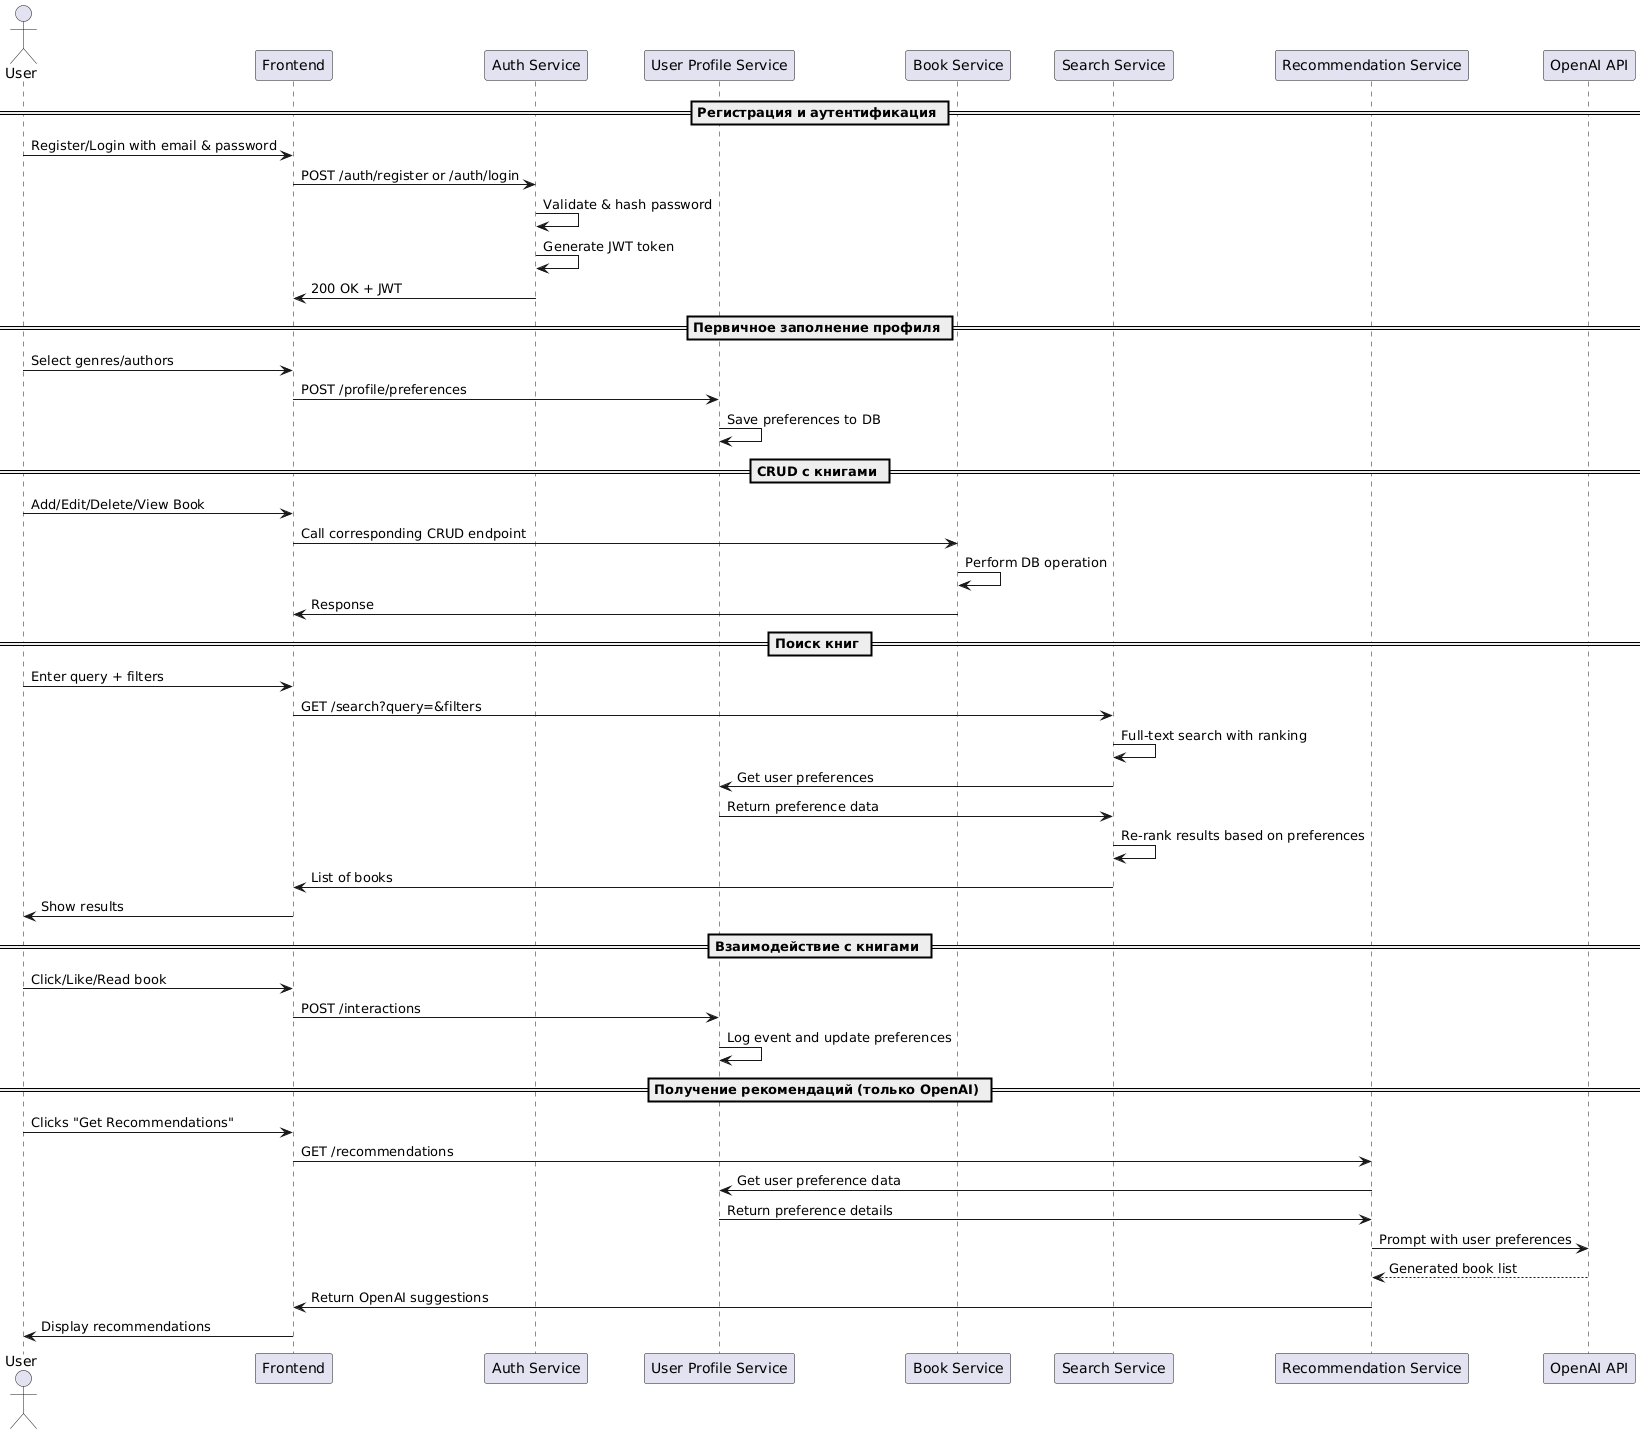

The diagram above was rendered by PlantUML. Its source (embedded in the PNG):
@startuml
actor User
participant "Frontend" as FE
participant "Auth Service" as Auth
participant "User Profile Service" as Profile
participant "Book Service" as Books
participant "Search Service" as Search
participant "Recommendation Service" as Recommender
participant "OpenAI API" as OpenAI

== Регистрация и аутентификация ==
User -> FE : Register/Login with email & password
FE -> Auth : POST /auth/register or /auth/login
Auth -> Auth : Validate & hash password
Auth -> Auth : Generate JWT token
Auth -> FE : 200 OK + JWT

== Первичное заполнение профиля ==
User -> FE : Select genres/authors
FE -> Profile : POST /profile/preferences
Profile -> Profile : Save preferences to DB

== CRUD с книгами ==
User -> FE : Add/Edit/Delete/View Book
FE -> Books : Call corresponding CRUD endpoint
Books -> Books : Perform DB operation
Books -> FE : Response

== Поиск книг ==
User -> FE : Enter query + filters
FE -> Search : GET /search?query=&filters
Search -> Search : Full-text search with ranking
Search -> Profile : Get user preferences
Profile -> Search : Return preference data
Search -> Search : Re-rank results based on preferences
Search -> FE : List of books
FE -> User : Show results

== Взаимодействие с книгами ==
User -> FE : Click/Like/Read book
FE -> Profile : POST /interactions
Profile -> Profile : Log event and update preferences

== Получение рекомендаций (только OpenAI) ==
User -> FE : Clicks "Get Recommendations"
FE -> Recommender : GET /recommendations
Recommender -> Profile : Get user preference data
Profile -> Recommender : Return preference details
Recommender -> OpenAI : Prompt with user preferences
OpenAI --> Recommender : Generated book list
Recommender -> FE : Return OpenAI suggestions
FE -> User : Display recommendations
@enduml